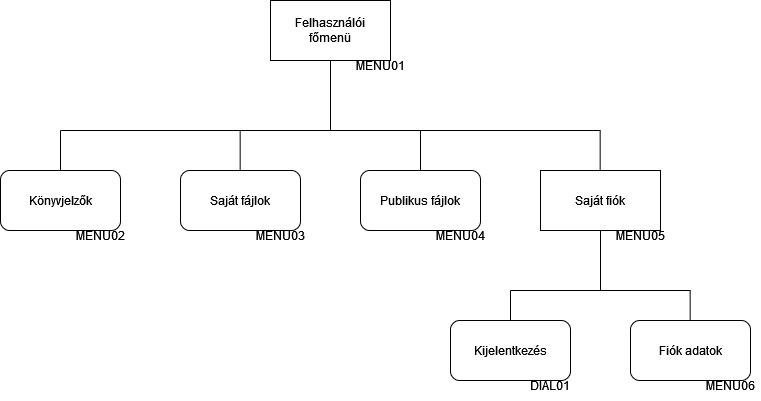

The diagram above was exported from draw.io. Its source (the exported page's mxGraphModel, read from the mxfile embedded in the PNG):
<mxGraphModel dx="989" dy="539" grid="1" gridSize="10" guides="1" tooltips="1" connect="1" arrows="1" fold="1" page="1" pageScale="1" pageWidth="827" pageHeight="1169" math="0" shadow="0">
  <root>
    <mxCell id="0" />
    <mxCell id="1" parent="0" />
    <mxCell id="X6ehyYo9V5bhcPVwCmyl-1" value="&lt;div&gt;Felhasználói&lt;/div&gt;&lt;div&gt;főmenü&lt;br&gt;&lt;/div&gt;" style="rounded=0;whiteSpace=wrap;html=1;" vertex="1" parent="1">
      <mxGeometry x="340" y="70" width="120" height="60" as="geometry" />
    </mxCell>
    <mxCell id="X6ehyYo9V5bhcPVwCmyl-6" value="Saját fiók" style="rounded=0;whiteSpace=wrap;html=1;" vertex="1" parent="1">
      <mxGeometry x="610" y="240" width="120" height="60" as="geometry" />
    </mxCell>
    <mxCell id="Cjwkc8-t4BwCz8PGgc_j-1" value="Kijelentkezés" style="rounded=1;whiteSpace=wrap;html=1;" vertex="1" parent="1">
      <mxGeometry x="520" y="390" width="120" height="60" as="geometry" />
    </mxCell>
    <mxCell id="Cjwkc8-t4BwCz8PGgc_j-2" value="Fiók adatok" style="rounded=1;whiteSpace=wrap;html=1;" vertex="1" parent="1">
      <mxGeometry x="700" y="390" width="120" height="60" as="geometry" />
    </mxCell>
    <mxCell id="Cjwkc8-t4BwCz8PGgc_j-3" value="" style="endArrow=none;html=1;rounded=0;entryX=0.5;entryY=1;entryDx=0;entryDy=0;" edge="1" parent="1" target="X6ehyYo9V5bhcPVwCmyl-6">
      <mxGeometry width="50" height="50" relative="1" as="geometry">
        <mxPoint x="670" y="360" as="sourcePoint" />
        <mxPoint x="710" y="330" as="targetPoint" />
      </mxGeometry>
    </mxCell>
    <mxCell id="Cjwkc8-t4BwCz8PGgc_j-4" value="" style="endArrow=none;html=1;rounded=0;" edge="1" parent="1">
      <mxGeometry width="50" height="50" relative="1" as="geometry">
        <mxPoint x="580" y="360" as="sourcePoint" />
        <mxPoint x="760" y="360" as="targetPoint" />
      </mxGeometry>
    </mxCell>
    <mxCell id="Cjwkc8-t4BwCz8PGgc_j-5" value="" style="endArrow=none;html=1;rounded=0;exitX=0.5;exitY=0;exitDx=0;exitDy=0;" edge="1" parent="1" source="Cjwkc8-t4BwCz8PGgc_j-1">
      <mxGeometry width="50" height="50" relative="1" as="geometry">
        <mxPoint x="410" y="430" as="sourcePoint" />
        <mxPoint x="580" y="360" as="targetPoint" />
      </mxGeometry>
    </mxCell>
    <mxCell id="Cjwkc8-t4BwCz8PGgc_j-6" value="" style="endArrow=none;html=1;rounded=0;exitX=0.5;exitY=0;exitDx=0;exitDy=0;" edge="1" parent="1">
      <mxGeometry width="50" height="50" relative="1" as="geometry">
        <mxPoint x="759.66" y="390" as="sourcePoint" />
        <mxPoint x="759.66" y="360" as="targetPoint" />
      </mxGeometry>
    </mxCell>
    <mxCell id="Cjwkc8-t4BwCz8PGgc_j-7" value="MENU01" style="text;html=1;align=center;verticalAlign=middle;whiteSpace=wrap;rounded=0;" vertex="1" parent="1">
      <mxGeometry x="420" y="120" width="60" height="30" as="geometry" />
    </mxCell>
    <mxCell id="Cjwkc8-t4BwCz8PGgc_j-8" value="&lt;div&gt;MENU02&lt;/div&gt;" style="text;html=1;align=center;verticalAlign=middle;whiteSpace=wrap;rounded=0;" vertex="1" parent="1">
      <mxGeometry x="140" y="290" width="60" height="30" as="geometry" />
    </mxCell>
    <mxCell id="Cjwkc8-t4BwCz8PGgc_j-9" value="MENU03" style="text;html=1;align=center;verticalAlign=middle;whiteSpace=wrap;rounded=0;" vertex="1" parent="1">
      <mxGeometry x="320" y="290" width="60" height="30" as="geometry" />
    </mxCell>
    <mxCell id="Cjwkc8-t4BwCz8PGgc_j-10" value="MENU04" style="text;html=1;align=center;verticalAlign=middle;whiteSpace=wrap;rounded=0;" vertex="1" parent="1">
      <mxGeometry x="500" y="290" width="60" height="30" as="geometry" />
    </mxCell>
    <mxCell id="Cjwkc8-t4BwCz8PGgc_j-11" value="MENU05" style="text;html=1;align=center;verticalAlign=middle;whiteSpace=wrap;rounded=0;" vertex="1" parent="1">
      <mxGeometry x="680" y="290" width="60" height="30" as="geometry" />
    </mxCell>
    <mxCell id="Cjwkc8-t4BwCz8PGgc_j-12" value="MENU06" style="text;html=1;align=center;verticalAlign=middle;whiteSpace=wrap;rounded=0;" vertex="1" parent="1">
      <mxGeometry x="770" y="440" width="60" height="30" as="geometry" />
    </mxCell>
    <mxCell id="Cjwkc8-t4BwCz8PGgc_j-13" value="DIAL01" style="text;html=1;align=center;verticalAlign=middle;whiteSpace=wrap;rounded=0;" vertex="1" parent="1">
      <mxGeometry x="590" y="440" width="60" height="30" as="geometry" />
    </mxCell>
    <mxCell id="Cjwkc8-t4BwCz8PGgc_j-14" value="" style="endArrow=none;html=1;rounded=0;exitX=0.5;exitY=0;exitDx=0;exitDy=0;" edge="1" parent="1">
      <mxGeometry width="50" height="50" relative="1" as="geometry">
        <mxPoint x="130" y="240" as="sourcePoint" />
        <mxPoint x="130" y="200" as="targetPoint" />
      </mxGeometry>
    </mxCell>
    <mxCell id="Cjwkc8-t4BwCz8PGgc_j-15" value="" style="endArrow=none;html=1;rounded=0;exitX=0.5;exitY=0;exitDx=0;exitDy=0;" edge="1" parent="1">
      <mxGeometry width="50" height="50" relative="1" as="geometry">
        <mxPoint x="309.65999999999997" y="240" as="sourcePoint" />
        <mxPoint x="309.65999999999997" y="200" as="targetPoint" />
      </mxGeometry>
    </mxCell>
    <mxCell id="Cjwkc8-t4BwCz8PGgc_j-16" value="" style="endArrow=none;html=1;rounded=0;exitX=0.5;exitY=0;exitDx=0;exitDy=0;" edge="1" parent="1">
      <mxGeometry width="50" height="50" relative="1" as="geometry">
        <mxPoint x="490" y="240" as="sourcePoint" />
        <mxPoint x="490" y="200" as="targetPoint" />
      </mxGeometry>
    </mxCell>
    <mxCell id="Cjwkc8-t4BwCz8PGgc_j-17" value="" style="endArrow=none;html=1;rounded=0;exitX=0.5;exitY=0;exitDx=0;exitDy=0;" edge="1" parent="1">
      <mxGeometry width="50" height="50" relative="1" as="geometry">
        <mxPoint x="669.6600000000001" y="240" as="sourcePoint" />
        <mxPoint x="669.6600000000001" y="200" as="targetPoint" />
      </mxGeometry>
    </mxCell>
    <mxCell id="Cjwkc8-t4BwCz8PGgc_j-18" value="" style="endArrow=none;html=1;rounded=0;" edge="1" parent="1">
      <mxGeometry width="50" height="50" relative="1" as="geometry">
        <mxPoint x="130" y="200" as="sourcePoint" />
        <mxPoint x="670" y="200" as="targetPoint" />
      </mxGeometry>
    </mxCell>
    <mxCell id="Cjwkc8-t4BwCz8PGgc_j-19" value="" style="endArrow=none;html=1;rounded=0;entryX=0.5;entryY=1;entryDx=0;entryDy=0;" edge="1" parent="1" target="X6ehyYo9V5bhcPVwCmyl-1">
      <mxGeometry width="50" height="50" relative="1" as="geometry">
        <mxPoint x="400" y="200" as="sourcePoint" />
        <mxPoint x="290" y="380" as="targetPoint" />
      </mxGeometry>
    </mxCell>
    <mxCell id="Cjwkc8-t4BwCz8PGgc_j-21" value="Könyvjelzők" style="rounded=1;whiteSpace=wrap;html=1;" vertex="1" parent="1">
      <mxGeometry x="70" y="240" width="120" height="60" as="geometry" />
    </mxCell>
    <mxCell id="Cjwkc8-t4BwCz8PGgc_j-22" value="Saját fájlok" style="rounded=1;whiteSpace=wrap;html=1;" vertex="1" parent="1">
      <mxGeometry x="250" y="240" width="120" height="60" as="geometry" />
    </mxCell>
    <mxCell id="Cjwkc8-t4BwCz8PGgc_j-23" value="Publikus fájlok" style="rounded=1;whiteSpace=wrap;html=1;" vertex="1" parent="1">
      <mxGeometry x="430" y="240" width="120" height="60" as="geometry" />
    </mxCell>
  </root>
</mxGraphModel>